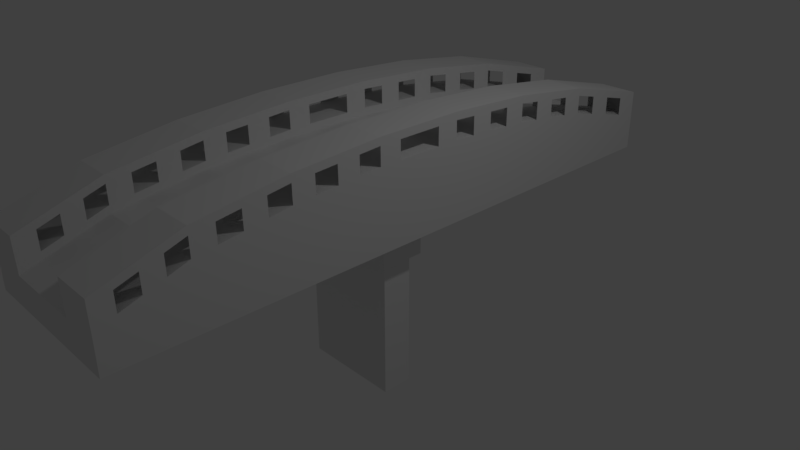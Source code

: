 # Source: bridge.blend  (saved by Blender 2.79.0; exported with 4.5.12 LTS)
import bpy
from mathutils import Matrix  # noqa: F401  (used for matrix-valued properties, if any)

bpy.ops.wm.read_factory_settings(use_empty=True)
scene = bpy.context.scene
scene.name = 'Scene'

# ---- collections
col_collection_1 = bpy.data.collections.new('Collection 1'); scene.collection.children.link(col_collection_1)

# ---- materials (node trees are filled in below, after node groups)
mat_material = bpy.data.materials.new('Material')
mat_material.alpha_threshold = 0.0
mat_material.use_transparent_shadow = False
mat_material.roughness = 0.5
mat_material.line_color = (0.0, 0.0, 0.0, 1.0)

# ---- material node trees

# ---- world
world_world = bpy.data.worlds.new('World'); scene.world = world_world
world_world.color = (0.05088, 0.05088, 0.05088)
world_world.use_sun_shadow = False
world_world.sun_shadow_jitter_overblur = 0.0
world_world.cycles.sampling_method = 'MANUAL'

# ---- cameras
cam_camera = bpy.data.cameras.new('Camera')
cam_camera.clip_end = 100.0
cam_camera.lens = 35.0
cam_camera.sensor_width = 32.0
cam_camera.sensor_height = 18.0
cam_camera.ortho_scale = 7.314
cam_camera.dof.focus_distance = 0.0
cam_camera.dof.aperture_fstop = 128.0

# ---- lights
light_lamp = bpy.data.lights.new('Lamp', 'POINT')
light_lamp.transmission_factor = 0.0
light_lamp.cutoff_distance = 30.0
light_lamp.energy = 100.0
light_lamp.shadow_buffer_clip_start = 1.001
light_lamp.shadow_soft_size = 0.1
light_lamp.shadow_maximum_resolution = 0.006
light_lamp.use_absolute_resolution = True

# ---- meshes
me_cube = bpy.data.meshes.new('Cube')
me_cube.from_pydata([(0.2587, 1.0, 0.1641), (0.2587, -1.0, 0.1641), (-0.2587, -1.0, 0.1641), (-0.2587, 1.0, 0.1641), (0.2587, 1.0, 0.2592), (0.2587, -1.0, 0.2592), (-0.2587, -1.0, 0.2592), (-0.2587, 1.0, 0.2592), (0.2587, 0.6779, 0.1641), (0.2587, 0.3922, 0.1641), (0.1898, 0.03768, 0.1208), (0.1898, -0.1104, 0.1208), (0.2587, -0.4649, 0.1641), (0.2587, -0.7506, 0.1641), (-0.2587, -0.7506, 0.1641), (-0.2587, -0.4649, 0.1641), (-0.1898, -0.1104, 0.1208), (-0.1898, 0.03768, 0.1208), (-0.2587, 0.3922, 0.1641), (-0.2587, 0.6779, 0.1641), (0.2587, 0.6779, 0.3426), (0.2587, 0.3922, 0.3826), (0.2587, 0.1065, 0.4003), (0.2587, -0.1792, 0.4003), (0.2587, -0.4649, 0.3826), (0.2587, -0.7506, 0.3426), (-0.2587, -0.7506, 0.3426), (-0.2587, -0.4649, 0.3826), (-0.2587, -0.1792, 0.4003), (-0.2587, 0.1065, 0.4003), (-0.2587, 0.3922, 0.3826), (-0.2587, 0.6779, 0.3426), (0.2587, 0.1065, 0.1641), (0.2587, -0.1792, 0.1641), (-0.2587, -0.1792, 0.1641), (-0.2587, 0.1065, 0.1641), (0.1663, 0.01414, 0.0626), (0.1663, -0.08685, 0.0626), (-0.1663, -0.08685, 0.0626), (-0.1663, 0.01414, 0.0626), (0.1898, 0.03768, 0.0626), (0.1898, -0.1104, 0.0626), (-0.1898, -0.1104, 0.0626), (-0.1898, 0.03768, 0.0626), (0.1663, 0.01414, -0.3974), (0.1663, -0.08685, -0.3974), (-0.1663, -0.08685, -0.3974), (-0.1663, 0.01414, -0.3974), (0.2587, -0.813, 0.3217), (0.2587, -0.8753, 0.3009), (0.2587, -0.9377, 0.2801), (0.1293, 1.0, 0.2592), (5.96e-08, 1.0, 0.2592), (-0.1293, 1.0, 0.2592), (0.1293, -1.0, 0.2592), (-1.49e-07, -1.0, 0.2592), (-0.1293, -1.0, 0.2592), (-0.2587, 0.7585, 0.3217), (-0.2587, 0.839, 0.3009), (-0.2587, 0.9195, 0.2801), (0.2587, 0.9195, 0.2801), (0.2587, 0.839, 0.3009), (0.2587, 0.7585, 0.3217), (0.2587, 0.6065, 0.3526), (0.2587, 0.5351, 0.3626), (0.2587, 0.4636, 0.3726), (0.2587, 0.3208, 0.387), (0.2587, 0.2494, 0.3914), (0.2587, 0.1779, 0.3958), (0.2587, 0.03508, 0.4003), (0.2587, -0.03635, 0.4003), (0.2587, -0.1078, 0.4003), (0.2587, -0.2506, 0.3958), (0.2587, -0.3221, 0.3914), (0.2587, -0.3935, 0.387), (0.2587, -0.5364, 0.3726), (0.2587, -0.6078, 0.3626), (0.2587, -0.6792, 0.3526), (-0.2587, -0.9377, 0.2801), (-0.2587, -0.8753, 0.3009), (-0.2587, -0.813, 0.3217), (-0.2587, -0.6792, 0.3526), (-0.2587, -0.6078, 0.3626), (-0.2587, -0.5364, 0.3726), (-0.2587, -0.3935, 0.387), (-0.2587, -0.3221, 0.3914), (-0.2587, -0.2506, 0.3958), (-0.2587, -0.1078, 0.4003), (-0.2587, -0.03635, 0.4003), (-0.2587, 0.03508, 0.4003), (-0.2587, 0.1779, 0.3958), (-0.2587, 0.2494, 0.3914), (-0.2587, 0.3208, 0.387), (-0.2587, 0.4636, 0.3726), (-0.2587, 0.5351, 0.3626), (-0.2587, 0.6065, 0.3526), (-0.1293, 0.6779, 0.3426), (5.96e-08, 0.6779, 0.3426), (0.1293, 0.6779, 0.3426), (-0.1293, 0.3922, 0.3826), (2.98e-08, 0.3922, 0.3826), (0.1293, 0.3922, 0.3826), (-0.1293, 0.1065, 0.4003), (-1.49e-08, 0.1065, 0.4003), (0.1293, 0.1065, 0.4003), (-0.1293, -0.1792, 0.4003), (-5.96e-08, -0.1792, 0.4003), (0.1293, -0.1792, 0.4003), (-0.1293, -0.4649, 0.3826), (-5.96e-08, -0.4649, 0.3826), (0.1293, -0.4649, 0.3826), (-0.1293, -0.7506, 0.3426), (-8.941e-08, -0.7506, 0.3426), (0.1293, -0.7506, 0.3426), (0.1293, -0.5364, 0.3726), (0.1293, -0.6078, 0.3626), (0.1293, -0.6792, 0.3526), (-6.706e-08, -0.5364, 0.3726), (-7.451e-08, -0.6078, 0.3626), (-8.196e-08, -0.6792, 0.3526), (-0.1293, -0.5364, 0.3726), (-0.1293, -0.6078, 0.3626), (-0.1293, -0.6792, 0.3526), (0.1293, -0.2506, 0.3958), (0.1293, -0.3221, 0.3914), (0.1293, -0.3935, 0.387), (-5.96e-08, -0.2506, 0.3958), (-5.96e-08, -0.3221, 0.3914), (-5.96e-08, -0.3935, 0.387), (-0.1293, -0.2506, 0.3958), (-0.1293, -0.3221, 0.3914), (-0.1293, -0.3935, 0.387), (0.1293, 0.03508, 0.4003), (0.1293, -0.03635, 0.4003), (0.1293, -0.1078, 0.4003), (-2.608e-08, 0.03508, 0.4003), (-3.725e-08, -0.03635, 0.4003), (-4.843e-08, -0.1078, 0.4003), (-0.1293, 0.03508, 0.4003), (-0.1293, -0.03635, 0.4003), (-0.1293, -0.1078, 0.4003), (0.1293, 0.3208, 0.387), (0.1293, 0.2494, 0.3914), (0.1293, 0.1779, 0.3958), (1.863e-08, 0.3208, 0.387), (7.451e-09, 0.2494, 0.3914), (-3.725e-09, 0.1779, 0.3958), (-0.1293, 0.3208, 0.387), (-0.1293, 0.2494, 0.3914), (-0.1293, 0.1779, 0.3958), (0.1293, 0.6065, 0.3526), (0.1293, 0.5351, 0.3626), (0.1293, 0.4636, 0.3726), (5.215e-08, 0.6065, 0.3526), (4.47e-08, 0.5351, 0.3626), (3.725e-08, 0.4636, 0.3726), (-0.1293, 0.6065, 0.3526), (-0.1293, 0.5351, 0.3626), (-0.1293, 0.4636, 0.3726), (0.1293, 0.9195, 0.2801), (0.1293, 0.839, 0.3009), (0.1293, 0.7585, 0.3217), (5.96e-08, 0.9195, 0.2801), (5.96e-08, 0.839, 0.3009), (5.96e-08, 0.7585, 0.3217), (-0.1293, 0.9195, 0.2801), (-0.1293, 0.839, 0.3009), (-0.1293, 0.7585, 0.3217), (0.1293, -0.813, 0.3217), (0.1293, -0.8753, 0.3009), (0.1293, -0.9377, 0.2801), (-1.043e-07, -0.813, 0.3217), (-1.192e-07, -0.8753, 0.3009), (-1.341e-07, -0.9377, 0.2801), (-0.1293, -0.813, 0.3217), (-0.1293, -0.8753, 0.3009), (-0.1293, -0.9377, 0.2801), (0.2587, -0.9379, 0.303), (0.2587, -1.0, 0.2822), (-0.1293, 0.9998, 0.2822), (-0.2587, 0.9998, 0.2822), (-0.1293, -1.0, 0.2822), (-0.2587, -1.0, 0.2822), (-0.2587, 0.9193, 0.303), (0.2587, 0.7582, 0.3447), (0.2587, 0.6777, 0.3656), (0.2587, 0.4634, 0.3956), (0.2587, 0.392, 0.4056), (0.2587, 0.1777, 0.4188), (0.2587, 0.1063, 0.4232), (0.2587, -0.108, 0.4232), (0.2587, -0.1794, 0.4232), (0.2587, -0.3937, 0.41), (0.2587, -0.4651, 0.4056), (0.2587, -0.6794, 0.3756), (0.2587, -0.7509, 0.3656), (-0.2587, -0.8132, 0.3447), (-0.2587, -0.7509, 0.3656), (-0.2587, -0.5366, 0.3956), (-0.2587, -0.4651, 0.4056), (-0.2587, -0.2509, 0.4188), (-0.2587, -0.1794, 0.4232), (-0.2587, 0.03486, 0.4232), (-0.2587, 0.1063, 0.4232), (-0.2587, 0.3206, 0.41), (-0.2587, 0.392, 0.4056), (-0.2587, 0.6063, 0.3756), (-0.2587, 0.6777, 0.3656), (0.1293, 0.6777, 0.3656), (0.1293, 0.392, 0.4056), (0.1293, 0.1063, 0.4232), (0.1293, -0.1794, 0.4232), (0.1293, -0.4651, 0.4056), (0.1293, -0.7509, 0.3656), (0.2587, -0.8132, 0.3447), (0.2587, -0.8755, 0.3239), (0.2587, 0.9998, 0.2822), (0.1293, 0.9998, 0.2822), (0.1293, -1.0, 0.2822), (-0.2587, 0.7582, 0.3447), (-0.2587, 0.8387, 0.3239), (0.2587, 0.9193, 0.303), (0.2587, 0.8387, 0.3239), (0.2587, 0.6063, 0.3756), (0.2587, 0.5349, 0.3856), (0.2587, 0.3206, 0.41), (0.2587, 0.2491, 0.4144), (0.2587, 0.03485, 0.4232), (0.2587, -0.03657, 0.4232), (0.2587, -0.2509, 0.4188), (0.2587, -0.3223, 0.4144), (0.2587, -0.5366, 0.3956), (0.2587, -0.608, 0.3856), (-0.2587, -0.9379, 0.303), (-0.2587, -0.8755, 0.3239), (-0.2587, -0.6794, 0.3756), (-0.2587, -0.608, 0.3856), (-0.2587, -0.3937, 0.41), (-0.2587, -0.3223, 0.4144), (-0.2587, -0.108, 0.4232), (-0.2587, -0.03657, 0.4232), (-0.2587, 0.1777, 0.4188), (-0.2587, 0.2491, 0.4144), (-0.2587, 0.4634, 0.3956), (-0.2587, 0.5349, 0.3856), (-0.1293, 0.6777, 0.3656), (-0.1293, 0.392, 0.4056), (-0.1293, 0.1063, 0.4232), (-0.1293, -0.1794, 0.4232), (-0.1293, -0.4651, 0.4056), (-0.1293, -0.7509, 0.3656), (0.1293, -0.6794, 0.3756), (0.1293, -0.5366, 0.3956), (0.1293, -0.608, 0.3856), (-0.1293, -0.6794, 0.3756), (-0.1293, -0.5366, 0.3956), (-0.1293, -0.608, 0.3856), (0.1293, -0.3937, 0.41), (0.1293, -0.2509, 0.4188), (0.1293, -0.3223, 0.4144), (-0.1293, -0.3937, 0.41), (-0.1293, -0.2509, 0.4188), (-0.1293, -0.3223, 0.4144), (0.1293, -0.108, 0.4232), (0.1293, 0.03485, 0.4232), (0.1293, -0.03657, 0.4232), (-0.1293, -0.108, 0.4232), (-0.1293, 0.03486, 0.4232), (-0.1293, -0.03657, 0.4232), (0.1293, 0.1777, 0.4188), (0.1293, 0.3206, 0.41), (0.1293, 0.2491, 0.4144), (-0.1293, 0.1777, 0.4188), (-0.1293, 0.3206, 0.41), (-0.1293, 0.2491, 0.4144), (0.1293, 0.4634, 0.3956), (0.1293, 0.6063, 0.3756), (0.1293, 0.5349, 0.3856), (-0.1293, 0.4634, 0.3956), (-0.1293, 0.6063, 0.3756), (-0.1293, 0.5349, 0.3856), (0.1293, 0.7582, 0.3447), (0.1293, 0.9193, 0.303), (0.1293, 0.8387, 0.3239), (-0.1293, 0.7582, 0.3447), (-0.1293, 0.9193, 0.303), (-0.1293, 0.8387, 0.3239), (0.1293, -0.9379, 0.303), (0.1293, -0.8132, 0.3447), (0.1293, -0.8755, 0.3239), (-0.1293, -0.9379, 0.303), (-0.1293, -0.8132, 0.3447), (-0.1293, -0.8755, 0.3239), (0.2587, -0.9385, 0.3623), (0.2587, -1.001, 0.3415), (-0.1293, 0.9992, 0.3415), (-0.2587, 0.9992, 0.3415), (-0.1293, -1.001, 0.3415), (-0.2587, -1.001, 0.3415), (-0.2587, 0.9187, 0.3623), (0.2587, 0.7577, 0.404), (0.2587, 0.6771, 0.4249), (0.2587, 0.4629, 0.4549), (0.2587, 0.3914, 0.4649), (0.2587, 0.1771, 0.4781), (0.2587, 0.1057, 0.4826), (0.2587, -0.1086, 0.4826), (0.2587, -0.18, 0.4826), (0.2587, -0.3943, 0.4693), (0.2587, -0.4657, 0.4649), (0.2587, -0.68, 0.4349), (0.2587, -0.7514, 0.4249), (-0.2587, -0.8138, 0.404), (-0.2587, -0.7514, 0.4249), (-0.2587, -0.5371, 0.4549), (-0.2587, -0.4657, 0.4649), (-0.2587, -0.2514, 0.4781), (-0.2587, -0.18, 0.4826), (-0.2587, 0.03428, 0.4826), (-0.2587, 0.1057, 0.4826), (-0.2587, 0.32, 0.4693), (-0.2587, 0.3914, 0.4649), (-0.2587, 0.6057, 0.4349), (-0.2587, 0.6771, 0.4249), (0.1293, 0.6771, 0.4249), (0.1293, 0.3914, 0.4649), (0.1293, 0.1057, 0.4826), (0.1293, -0.18, 0.4826), (0.1293, -0.4657, 0.4649), (0.1293, -0.7514, 0.4249), (0.2587, -0.8138, 0.404), (0.2587, -0.8761, 0.3832), (0.2587, 0.9992, 0.3415), (0.1293, 0.9992, 0.3415), (0.1293, -1.001, 0.3415), (-0.2587, 0.7577, 0.404), (-0.2587, 0.8382, 0.3832), (0.2587, 0.9187, 0.3623), (0.2587, 0.8382, 0.3832), (0.2587, 0.6057, 0.4349), (0.2587, 0.5343, 0.4449), (0.2587, 0.32, 0.4693), (0.2587, 0.2486, 0.4737), (0.2587, 0.03428, 0.4826), (0.2587, -0.03715, 0.4826), (0.2587, -0.2514, 0.4781), (0.2587, -0.3229, 0.4737), (0.2587, -0.5371, 0.4549), (0.2587, -0.6086, 0.4449), (-0.2587, -0.9385, 0.3623), (-0.2587, -0.8761, 0.3832), (-0.2587, -0.68, 0.4349), (-0.2587, -0.6086, 0.4449), (-0.2587, -0.3943, 0.4693), (-0.2587, -0.3229, 0.4737), (-0.2587, -0.1086, 0.4826), (-0.2587, -0.03715, 0.4826), (-0.2587, 0.1771, 0.4781), (-0.2587, 0.2486, 0.4737), (-0.2587, 0.4629, 0.4549), (-0.2587, 0.5343, 0.4449), (-0.1293, 0.6771, 0.4249), (-0.1293, 0.3914, 0.4649), (-0.1293, 0.1057, 0.4826), (-0.1293, -0.18, 0.4826), (-0.1293, -0.4657, 0.4649), (-0.1293, -0.7514, 0.4249), (0.1293, -0.68, 0.4349), (0.1293, -0.5371, 0.4549), (0.1293, -0.6086, 0.4449), (-0.1293, -0.68, 0.4349), (-0.1293, -0.5371, 0.4549), (-0.1293, -0.6086, 0.4449), (0.1293, -0.3943, 0.4693), (0.1293, -0.2514, 0.4781), (0.1293, -0.3229, 0.4737), (-0.1293, -0.3943, 0.4693), (-0.1293, -0.2514, 0.4781), (-0.1293, -0.3229, 0.4737), (0.1293, -0.1086, 0.4826), (0.1293, 0.03428, 0.4826), (0.1293, -0.03715, 0.4826), (-0.1293, -0.1086, 0.4826), (-0.1293, 0.03428, 0.4826), (-0.1293, -0.03715, 0.4826), (0.1293, 0.1771, 0.4781), (0.1293, 0.32, 0.4693), (0.1293, 0.2486, 0.4737), (-0.1293, 0.1771, 0.4781), (-0.1293, 0.32, 0.4693), (-0.1293, 0.2486, 0.4737), (0.1293, 0.4629, 0.4549), (0.1293, 0.6057, 0.4349), (0.1293, 0.5343, 0.4449), (-0.1293, 0.4629, 0.4549), (-0.1293, 0.6057, 0.4349), (-0.1293, 0.5343, 0.4449), (0.1293, 0.7577, 0.404), (0.1293, 0.9187, 0.3623), (0.1293, 0.8382, 0.3832), (-0.1293, 0.7577, 0.404), (-0.1293, 0.9187, 0.3623), (-0.1293, 0.8382, 0.3832), (0.1293, -0.9385, 0.3623), (0.1293, -0.8138, 0.404), (0.1293, -0.8761, 0.3832), (-0.1293, -0.9385, 0.3623), (-0.1293, -0.8138, 0.404), (-0.1293, -0.8761, 0.3832), (0.2587, -0.9387, 0.3873), (0.2587, -1.001, 0.3665), (-0.1293, 0.999, 0.3665), (-0.2587, 0.999, 0.3665), (-0.1293, -1.001, 0.3665), (-0.2587, -1.001, 0.3665), (-0.2587, 0.9184, 0.3873), (0.2587, 0.7574, 0.429), (0.2587, 0.6769, 0.4498), (0.2587, 0.4626, 0.4798), (0.2587, 0.3912, 0.4898), (0.2587, 0.1769, 0.5031), (0.2587, 0.1055, 0.5075), (0.2587, -0.1088, 0.5075), (0.2587, -0.1802, 0.5075), (0.2587, -0.3945, 0.4943), (0.2587, -0.466, 0.4898), (0.2587, -0.6802, 0.4598), (0.2587, -0.7517, 0.4498), (-0.2587, -0.814, 0.429), (-0.2587, -0.7517, 0.4498), (-0.2587, -0.5374, 0.4798), (-0.2587, -0.466, 0.4898), (-0.2587, -0.2517, 0.5031), (-0.2587, -0.1802, 0.5075), (-0.2587, 0.03404, 0.5075), (-0.2587, 0.1055, 0.5075), (-0.2587, 0.3198, 0.4943), (-0.2587, 0.3912, 0.4898), (-0.2587, 0.6055, 0.4598), (-0.2587, 0.6769, 0.4498), (0.1293, 0.6769, 0.4498), (0.1293, 0.3912, 0.4898), (0.1293, 0.1055, 0.5075), (0.1293, -0.1802, 0.5075), (0.1293, -0.466, 0.4898), (0.1293, -0.7517, 0.4498), (0.2587, -0.814, 0.429), (0.2587, -0.8764, 0.4082), (0.2587, 0.999, 0.3665), (0.1293, 0.999, 0.3665), (0.1293, -1.001, 0.3665), (-0.2587, 0.7574, 0.429), (-0.2587, 0.8379, 0.4082), (0.2587, 0.9184, 0.3873), (0.2587, 0.8379, 0.4082), (0.2587, 0.6055, 0.4598), (0.2587, 0.534, 0.4698), (0.2587, 0.3198, 0.4943), (0.2587, 0.2483, 0.4987), (0.2587, 0.03404, 0.5075), (0.2587, -0.03739, 0.5075), (0.2587, -0.2517, 0.5031), (0.2587, -0.3231, 0.4987), (0.2587, -0.5374, 0.4798), (0.2587, -0.6088, 0.4698), (-0.2587, -0.9387, 0.3873), (-0.2587, -0.8764, 0.4082), (-0.2587, -0.6802, 0.4598), (-0.2587, -0.6088, 0.4698), (-0.2587, -0.3945, 0.4943), (-0.2587, -0.3231, 0.4987), (-0.2587, -0.1088, 0.5075), (-0.2587, -0.03739, 0.5075), (-0.2587, 0.1769, 0.5031), (-0.2587, 0.2483, 0.4987), (-0.2587, 0.4626, 0.4798), (-0.2587, 0.534, 0.4698), (-0.1293, 0.6769, 0.4498), (-0.1293, 0.3912, 0.4898), (-0.1293, 0.1055, 0.5075), (-0.1293, -0.1802, 0.5075), (-0.1293, -0.466, 0.4898), (-0.1293, -0.7517, 0.4498), (0.1293, -0.6802, 0.4598), (0.1293, -0.5374, 0.4798), (0.1293, -0.6088, 0.4698), (-0.1293, -0.6802, 0.4598), (-0.1293, -0.5374, 0.4798), (-0.1293, -0.6088, 0.4698), (0.1293, -0.3945, 0.4943), (0.1293, -0.2517, 0.5031), (0.1293, -0.3231, 0.4987), (-0.1293, -0.3945, 0.4943), (-0.1293, -0.2517, 0.5031), (-0.1293, -0.3231, 0.4987), (0.1293, -0.1088, 0.5075), (0.1293, 0.03404, 0.5075), (0.1293, -0.03739, 0.5075), (-0.1293, -0.1088, 0.5075), (-0.1293, 0.03404, 0.5075), (-0.1293, -0.03739, 0.5075), (0.1293, 0.1769, 0.5031), (0.1293, 0.3198, 0.4943), (0.1293, 0.2483, 0.4987), (-0.1293, 0.1769, 0.5031), (-0.1293, 0.3198, 0.4943), (-0.1293, 0.2483, 0.4987), (0.1293, 0.4626, 0.4798), (0.1293, 0.6055, 0.4598), (0.1293, 0.534, 0.4698), (-0.1293, 0.4626, 0.4798), (-0.1293, 0.6055, 0.4598), (-0.1293, 0.534, 0.4698), (0.1293, 0.7574, 0.429), (0.1293, 0.9184, 0.3873), (0.1293, 0.8379, 0.4082), (-0.1293, 0.7574, 0.429), (-0.1293, 0.9184, 0.3873), (-0.1293, 0.8379, 0.4082), (0.1293, -0.9387, 0.3873), (0.1293, -0.814, 0.429), (0.1293, -0.8764, 0.4082), (-0.1293, -0.9387, 0.3873), (-0.1293, -0.814, 0.429), (-0.1293, -0.8764, 0.4082)], [], [(13, 1, 2, 14), (24, 74, 192, 193), (13, 25, 48, 49, 50, 5, 1), (1, 5, 54, 55, 56, 6, 2), (19, 31, 57, 58, 59, 7, 3), (4, 0, 3, 7, 53, 52, 51), (2, 6, 78, 79, 80, 26, 14), (14, 26, 81, 82, 83, 27, 15), (15, 27, 84, 85, 86, 28, 34), (34, 28, 87, 88, 89, 29, 35), (35, 29, 90, 91, 92, 30, 18), (18, 30, 93, 94, 95, 31, 19), (0, 4, 60, 61, 62, 20, 8), (8, 20, 63, 64, 65, 21, 9), (9, 21, 66, 67, 68, 22, 32), (32, 22, 69, 70, 71, 23, 33), (33, 23, 72, 73, 74, 24, 12), (12, 24, 75, 76, 77, 25, 13), (125, 110, 212, 257), (142, 143, 269, 271), (86, 85, 238, 200), (23, 71, 190, 191), (141, 142, 271, 270), (85, 84, 237, 238), (0, 8, 19, 3), (8, 9, 18, 19), (9, 32, 35, 18), (11, 16, 42, 41), (33, 12, 15, 34), (12, 13, 14, 15), (11, 10, 32, 33), (17, 16, 34, 35), (10, 17, 35, 32), (16, 11, 33, 34), (39, 36, 44, 47), (16, 17, 43, 42), (17, 10, 40, 43), (10, 11, 41, 40), (37, 36, 40, 41), (39, 38, 42, 43), (36, 39, 43, 40), (38, 37, 41, 42), (44, 45, 46, 47), (36, 37, 45, 44), (37, 38, 46, 45), (38, 39, 47, 46), (22, 68, 188, 189), (116, 119, 112, 113), (119, 122, 111, 112), (101, 141, 270, 209), (84, 27, 199, 237), (21, 65, 186, 187), (110, 109, 117, 114), (114, 117, 118, 115), (115, 118, 119, 116), (109, 108, 120, 117), (117, 120, 121, 118), (118, 121, 122, 119), (143, 104, 210, 269), (83, 82, 236, 198), (20, 62, 184, 185), (160, 161, 281, 283), (125, 128, 109, 110), (128, 131, 108, 109), (82, 81, 235, 236), (159, 160, 283, 282), (81, 26, 197, 235), (107, 106, 126, 123), (123, 126, 127, 124), (124, 127, 128, 125), (106, 105, 129, 126), (126, 129, 130, 127), (127, 130, 131, 128), (51, 159, 282, 217), (80, 79, 234, 196), (161, 98, 208, 281), (79, 78, 233, 234), (134, 137, 106, 107), (137, 140, 105, 106), (78, 6, 182, 233), (77, 76, 232, 194), (76, 75, 231, 232), (104, 103, 135, 132), (132, 135, 136, 133), (133, 136, 137, 134), (103, 102, 138, 135), (135, 138, 139, 136), (136, 139, 140, 137), (75, 24, 193, 231), (74, 73, 230, 192), (122, 121, 256, 254), (73, 72, 229, 230), (143, 146, 103, 104), (146, 149, 102, 103), (121, 120, 255, 256), (72, 23, 191, 229), (120, 108, 249, 255), (101, 100, 144, 141), (141, 144, 145, 142), (142, 145, 146, 143), (100, 99, 147, 144), (144, 147, 148, 145), (145, 148, 149, 146), (71, 70, 228, 190), (111, 122, 254, 250), (140, 139, 268, 266), (70, 69, 227, 228), (152, 155, 100, 101), (155, 158, 99, 100), (7, 59, 183, 180), (139, 138, 267, 268), (69, 22, 189, 227), (98, 97, 153, 150), (150, 153, 154, 151), (151, 154, 155, 152), (97, 96, 156, 153), (153, 156, 157, 154), (154, 157, 158, 155), (6, 56, 181, 182), (138, 102, 247, 267), (68, 67, 226, 188), (53, 7, 180, 179), (161, 164, 97, 98), (164, 167, 96, 97), (105, 140, 266, 248), (67, 66, 225, 226), (5, 50, 177, 178), (51, 52, 162, 159), (159, 162, 163, 160), (160, 163, 164, 161), (52, 53, 165, 162), (162, 165, 166, 163), (163, 166, 167, 164), (158, 157, 280, 278), (66, 21, 187, 225), (157, 156, 279, 280), (115, 116, 251, 253), (170, 173, 55, 54), (173, 176, 56, 55), (65, 64, 224, 186), (156, 96, 245, 279), (114, 115, 253, 252), (113, 112, 171, 168), (168, 171, 172, 169), (169, 172, 173, 170), (112, 111, 174, 171), (171, 174, 175, 172), (172, 175, 176, 173), (64, 63, 223, 224), (99, 158, 278, 246), (110, 114, 252, 212), (292, 291, 407, 408), (191, 190, 306, 307), (181, 290, 406, 297), (239, 201, 317, 355), (200, 238, 354, 316), (288, 289, 405, 404), (180, 183, 299, 296), (237, 199, 315, 353), (267, 247, 363, 383), (182, 181, 297, 298), (287, 218, 334, 403), (198, 236, 352, 314), (248, 266, 382, 364), (179, 180, 296, 295), (178, 177, 293, 294), (235, 197, 313, 351), (256, 236, 198, 255), (196, 234, 350, 312), (210, 264, 380, 326), (263, 211, 327, 379), (233, 182, 298, 349), (198, 255, 249, 199), (284, 286, 402, 400), (232, 231, 347, 348), (249, 199, 237, 260), (285, 179, 295, 401), (237, 260, 262, 238), (230, 229, 345, 346), (283, 281, 397, 399), (262, 238, 200, 261), (200, 261, 248, 201), (248, 201, 239, 266), (262, 261, 377, 378), (217, 282, 398, 333), (239, 266, 268, 240), (240, 268, 267, 202), (227, 189, 305, 343), (249, 260, 376, 365), (87, 28, 201, 239), (107, 123, 258, 211), (96, 167, 284, 245), (25, 77, 194, 195), (88, 87, 239, 240), (123, 124, 259, 258), (165, 53, 179, 285), (26, 80, 196, 197), (89, 88, 240, 202), (124, 125, 257, 259), (166, 165, 285, 286), (27, 83, 198, 199), (90, 29, 203, 241), (167, 166, 286, 284), (28, 86, 200, 201), (91, 90, 241, 242), (102, 149, 272, 247), (29, 89, 202, 203), (92, 91, 242, 204), (147, 99, 246, 273), (30, 92, 204, 205), (93, 30, 205, 243), (148, 147, 273, 274), (31, 95, 206, 207), (94, 93, 243, 244), (149, 148, 274, 272), (108, 131, 260, 249), (95, 94, 244, 206), (129, 105, 248, 261), (130, 129, 261, 262), (131, 130, 262, 260), (48, 25, 195, 214), (49, 48, 214, 215), (50, 49, 215, 177), (4, 51, 217, 216), (170, 54, 218, 287), (113, 168, 288, 213), (54, 5, 178, 218), (168, 169, 289, 288), (169, 170, 287, 289), (152, 101, 209, 275), (98, 150, 276, 208), (57, 31, 207, 219), (150, 151, 277, 276), (58, 57, 219, 220), (151, 152, 275, 277), (59, 58, 220, 183), (134, 107, 211, 263), (60, 4, 216, 221), (104, 132, 264, 210), (56, 176, 290, 181), (61, 60, 221, 222), (132, 133, 265, 264), (174, 111, 250, 291), (62, 61, 222, 184), (133, 134, 263, 265), (175, 174, 291, 292), (116, 113, 213, 251), (63, 20, 185, 223), (176, 175, 292, 290), (378, 377, 493, 494), (333, 398, 514, 449), (344, 343, 459, 460), (377, 364, 480, 493), (397, 324, 440, 513), (343, 305, 421, 459), (365, 376, 492, 481), (304, 342, 458, 420), (375, 373, 489, 491), (342, 341, 457, 458), (374, 375, 491, 490), (341, 303, 419, 457), (327, 374, 490, 443), (302, 340, 456, 418), (373, 328, 444, 489), (340, 339, 455, 456), (339, 301, 417, 455), (394, 396, 512, 510), (300, 338, 454, 416), (396, 395, 511, 512), (338, 337, 453, 454), (395, 361, 477, 511), (337, 332, 448, 453), (362, 394, 510, 478), (299, 336, 452, 415), (393, 391, 507, 509), (336, 335, 451, 452), (370, 372, 488, 486), (392, 393, 509, 508), (335, 323, 439, 451), (372, 371, 487, 488), (324, 392, 508, 440), (334, 294, 410, 450), (371, 365, 481, 487), (391, 325, 441, 507), (332, 333, 449, 448), (366, 370, 486, 482), (293, 331, 447, 409), (369, 367, 483, 485), (331, 330, 446, 447), (368, 369, 485, 484), (330, 311, 427, 446), (328, 368, 484, 444), (367, 329, 445, 483), (388, 390, 506, 504), (390, 389, 505, 506), (389, 362, 478, 505), (363, 388, 504, 479), (323, 322, 438, 439), (387, 385, 501, 503), (321, 320, 436, 437), (322, 360, 476, 438), (386, 387, 503, 502), (319, 318, 434, 435), (360, 359, 475, 476), (325, 386, 502, 441), (193, 192, 308, 309), (195, 194, 310, 311), (242, 241, 357, 358), (267, 202, 203, 247), (209, 270, 386, 325), (244, 243, 359, 360), (203, 202, 318, 319), (203, 247, 272, 241), (205, 204, 320, 321), (271, 269, 385, 387), (207, 206, 322, 323), (273, 246, 362, 389), (272, 274, 390, 388), (251, 213, 329, 367), (272, 241, 242, 274), (179, 285, 183, 180), (252, 253, 369, 368), (215, 214, 330, 331), (220, 286, 285, 183), (284, 219, 220, 286), (250, 254, 370, 366), (216, 217, 333, 332), (207, 245, 284, 219), (218, 178, 294, 334), (208, 276, 392, 324), (256, 255, 371, 372), (279, 206, 207, 245), (220, 219, 335, 336), (277, 275, 391, 393), (221, 216, 332, 337), (279, 245, 361, 395), (244, 280, 279, 206), (184, 222, 338, 300), (278, 280, 396, 394), (223, 185, 301, 339), (278, 243, 244, 280), (257, 212, 328, 373), (186, 224, 340, 302), (205, 246, 278, 243), (225, 187, 303, 341), (258, 259, 375, 374), (273, 204, 205, 246), (242, 274, 273, 204), (188, 226, 342, 304), (522, 465, 414, 413), (516, 451, 439, 477), (510, 475, 437, 478), (504, 473, 435, 479), (498, 471, 433, 480), (492, 469, 431, 481), (486, 467, 429, 482), (426, 483, 445, 427), (425, 444, 484, 463), (463, 484, 485, 464), (464, 485, 483, 426), (481, 431, 430, 487), (487, 430, 468, 488), (488, 468, 467, 486), (424, 489, 444, 425), (423, 443, 490, 461), (461, 490, 491, 462), (462, 491, 489, 424), (480, 433, 432, 493), (493, 432, 470, 494), (494, 470, 469, 492), (422, 495, 443, 423), (421, 442, 496, 459), (459, 496, 497, 460), (460, 497, 495, 422), (479, 435, 434, 499), (499, 434, 472, 500), (500, 472, 471, 498), (420, 501, 442, 421), (419, 441, 502, 457), (457, 502, 503, 458), (458, 503, 501, 420), (478, 437, 436, 505), (505, 436, 474, 506), (506, 474, 473, 504), (418, 507, 441, 419), (417, 440, 508, 455), (455, 508, 509, 456), (456, 509, 507, 418), (477, 439, 438, 511), (511, 438, 476, 512), (512, 476, 475, 510), (416, 513, 440, 417), (448, 449, 514, 453), (453, 514, 515, 454), (454, 515, 513, 416), (411, 412, 415, 517), (517, 415, 452, 518), (518, 452, 451, 516), (409, 519, 450, 410), (427, 445, 520, 446), (446, 520, 521, 447), (447, 521, 519, 409), (482, 429, 428, 523), (523, 428, 466, 524), (524, 466, 465, 522), (306, 344, 460, 422), (398, 399, 515, 514), (376, 378, 494, 492), (345, 307, 423, 461), (399, 397, 513, 515), (346, 345, 461, 462), (361, 400, 516, 477), (308, 346, 462, 424), (401, 295, 411, 517), (347, 309, 425, 463), (402, 401, 517, 518), (348, 347, 463, 464), (400, 402, 518, 516), (310, 348, 464, 426), (349, 298, 414, 465), (379, 327, 443, 495), (350, 349, 465, 466), (326, 380, 496, 442), (312, 350, 466, 428), (380, 381, 497, 496), (351, 313, 429, 467), (294, 293, 409, 410), (381, 379, 495, 497), (352, 351, 467, 468), (295, 296, 412, 411), (364, 382, 498, 480), (314, 352, 468, 430), (403, 334, 450, 519), (298, 297, 413, 414), (383, 363, 479, 499), (353, 315, 431, 469), (329, 404, 520, 445), (296, 299, 415, 412), (384, 383, 499, 500), (354, 353, 469, 470), (404, 405, 521, 520), (301, 300, 416, 417), (382, 384, 500, 498), (316, 354, 470, 432), (405, 403, 519, 521), (303, 302, 418, 419), (355, 317, 433, 471), (297, 406, 522, 413), (305, 304, 420, 421), (356, 355, 471, 472), (407, 366, 482, 523), (307, 306, 422, 423), (318, 356, 472, 434), (408, 407, 523, 524), (309, 308, 424, 425), (357, 319, 435, 473), (406, 408, 524, 522), (311, 310, 426, 427), (358, 357, 473, 474), (313, 312, 428, 429), (320, 358, 474, 436), (315, 314, 430, 431), (385, 326, 442, 501), (359, 321, 437, 475), (317, 316, 432, 433), (235, 254, 256, 236), (250, 197, 235, 254), (196, 291, 250, 197), (234, 292, 291, 196), (233, 290, 292, 234), (290, 181, 182, 233), (287, 177, 178, 218), (177, 215, 289, 287), (214, 288, 289, 215), (214, 195, 213, 288), (251, 194, 195, 213), (194, 232, 253, 251), (252, 231, 232, 253), (231, 193, 212, 252), (257, 192, 193, 212), (192, 230, 259, 257), (258, 229, 230, 259), (229, 191, 211, 258), (190, 263, 211, 191), (190, 228, 265, 263), (228, 227, 264, 265), (189, 210, 264, 227), (189, 188, 269, 210), (271, 226, 188, 269), (226, 225, 270, 271), (209, 187, 225, 270), (187, 186, 275, 209), (277, 224, 186, 275), (224, 223, 276, 277), (208, 185, 223, 276), (185, 184, 281, 208), (283, 222, 184, 281), (222, 221, 282, 283), (216, 221, 282, 217)])
me_cube.materials.append(mat_material)
me_cube.use_remesh_preserve_volume = False
me_cube.use_remesh_preserve_attributes = False
me_cube.use_mirror_vertex_groups = False
me_cube.update()

# ---- objects
ob_cube = bpy.data.objects.new('Cube', me_cube)
ob_lamp = bpy.data.objects.new('Lamp', light_lamp)
ob_camera = bpy.data.objects.new('Camera', cam_camera)

# ---- transforms, parenting, visibility, modifiers, constraints
ob_cube.location = (0.0, 0.0, 0.0)
ob_cube.scale = (4.104, 4.104, 4.104)
ob_cube.lock_rotations_4d = False
ob_cube.empty_display_type = 'ARROWS'
ob_cube.lineart.crease_threshold = 0.0
ob_lamp.location = (4.076, 1.005, 5.904)
ob_lamp.rotation_euler = (0.6503, 0.05522, 1.866)
ob_lamp.lock_rotations_4d = False
ob_lamp.empty_display_type = 'ARROWS'
ob_lamp.color = (0.0, 0.0, 0.0, 0.0)
ob_lamp.lineart.crease_threshold = 0.0
ob_camera.location = (7.481, -6.508, 5.344)
ob_camera.rotation_euler = (1.109, 0.0, 0.8149)
ob_camera.lock_rotations_4d = False
ob_camera.empty_display_type = 'ARROWS'
ob_camera.color = (0.0, 0.0, 0.0, 0.0)
ob_camera.display_type = 'WIRE'
ob_camera.lineart.crease_threshold = 0.0

# ---- collection membership
col_collection_1.objects.link(ob_cube)
col_collection_1.objects.link(ob_lamp)
col_collection_1.objects.link(ob_camera)

# ---- scene / render settings (as saved in the file)
scene.camera = ob_camera
scene.frame_start = 1; scene.frame_end = 250; scene.frame_set(1)
scene.render.engine = 'BLENDER_EEVEE_NEXT'
scene.render.resolution_percentage = 50
scene.render.dither_intensity = 0.0
scene.cycles.use_denoising = False
scene.cycles.samples = 128
scene.cycles.sampling_pattern = 'TABULATED_SOBOL'
scene.cycles.use_adaptive_sampling = False
scene.cycles.use_light_tree = False
scene.cycles.blur_glossy = 0.0
scene.cycles.sample_clamp_indirect = 0.0
scene.view_settings.view_transform = 'Standard'
bpy.context.view_layer.update()
